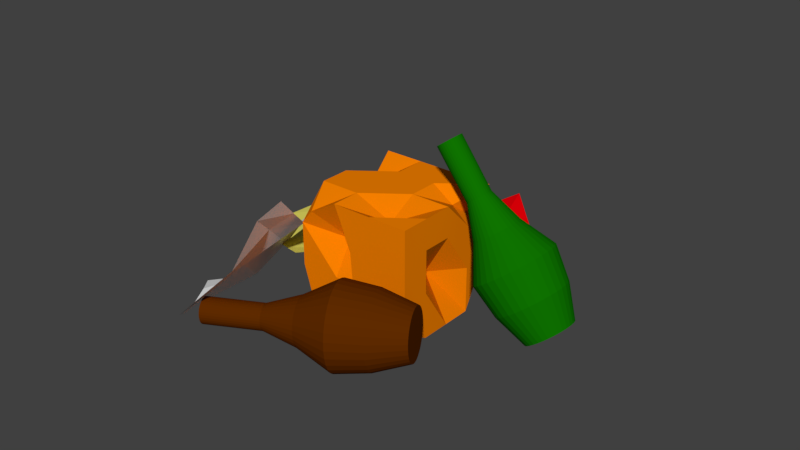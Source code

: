 # Source: basura.blend  (saved by Blender 2.79.0; exported with 4.5.12 LTS)
import bpy
from mathutils import Matrix  # noqa: F401  (used for matrix-valued properties, if any)

bpy.ops.wm.read_factory_settings(use_empty=True)
scene = bpy.context.scene
scene.name = 'Scene'

# ---- collections
col_collection_1 = bpy.data.collections.new('Collection 1'); scene.collection.children.link(col_collection_1)

# ---- materials (node trees are filled in below, after node groups)
mat_papel2 = bpy.data.materials.new('papel2')
mat_papel2.alpha_threshold = 0.0
mat_papel2.use_transparent_shadow = False
mat_papel2.diffuse_color = (1.0, 1.0, 1.0, 1.0)
mat_papel2.roughness = 0.5
mat_papel3 = bpy.data.materials.new('papel3')
mat_papel3.alpha_threshold = 0.0
mat_papel3.use_transparent_shadow = False
mat_papel3.diffuse_color = (0.8, 0.7263, 0.1284, 1.0)
mat_papel3.roughness = 0.5
mat_botella1 = bpy.data.materials.new('botella1')
mat_botella1.alpha_threshold = 0.0
mat_botella1.use_transparent_shadow = False
mat_botella1.diffuse_color = (0.004706, 0.1734, 0.0, 1.0)
mat_botella1.roughness = 0.5
mat_botella2 = bpy.data.materials.new('botella2')
mat_botella2.alpha_threshold = 0.0
mat_botella2.use_transparent_shadow = False
mat_botella2.diffuse_color = (0.1149, 0.02384, 0.0, 1.0)
mat_botella2.roughness = 0.5
mat_material = bpy.data.materials.new('Material')
mat_material.alpha_threshold = 0.0
mat_material.use_transparent_shadow = False
mat_material.diffuse_color = (0.8, 0.0, 0.002609, 1.0)
mat_material.roughness = 0.5
mat_caja = bpy.data.materials.new('caja')
mat_caja.alpha_threshold = 0.0
mat_caja.use_transparent_shadow = False
mat_caja.diffuse_color = (0.8971, 0.2161, 0.0, 1.0)
mat_caja.roughness = 0.5
mat_caja.line_color = (0.0, 0.0, 0.0, 1.0)

# ---- material node trees

# ---- world
world_world = bpy.data.worlds.new('World'); scene.world = world_world
world_world.color = (0.05088, 0.05088, 0.05088)
world_world.use_sun_shadow = False
world_world.sun_shadow_jitter_overblur = 0.0
world_world.cycles.sampling_method = 'MANUAL'

# ---- meshes
me_plane_002 = bpy.data.meshes.new('Plane.002')
me_plane_002.from_pydata([(-1.127, -0.9062, -0.3968), (1.0, -1.0, 0.1441), (-1.0, 1.0, 0.1729), (1.0, 1.0, 0.1585), (-0.0916, -1.172, -0.3432), (-0.3247, 1.0, -0.1692), (0.5584, -1.0, 0.0948), (0.5584, 1.0, 0.0), (-1.0, 0.5, 0.0), (-1.205, 0.03141, -0.2368), (-1.226, -0.3327, -0.3221), (1.0, -0.5, 0.0), (1.0, 0.0, -0.1096), (1.0, 0.5, 0.0), (-0.1449, -0.6329, -0.2647), (-0.1124, -0.157, -0.1686), (-0.1185, 0.3475, -0.3036), (0.5584, -0.5, 0.0), (0.5584, 0.0, -0.1147), (0.5584, 0.5, 0.0)], [], [(19, 13, 3, 7), (8, 16, 5, 2), (16, 19, 7, 5), (4, 6, 17, 14), (14, 17, 18, 15), (15, 18, 19, 16), (0, 4, 14, 10), (10, 14, 15, 9), (9, 15, 16, 8), (6, 1, 11, 17), (17, 11, 12, 18), (18, 12, 13, 19)])
me_plane_002.materials.append(mat_papel2)
me_plane_002.use_remesh_preserve_volume = False
me_plane_002.use_remesh_preserve_attributes = False
me_plane_002.use_mirror_vertex_groups = False
me_plane_002.update()
me_plane_001 = bpy.data.meshes.new('Plane.001')
me_plane_001.from_pydata([(-1.0, -1.0, -0.2161), (1.0, -1.0, 0.1441), (-1.0, 1.0, 0.1729), (1.0, 1.0, 0.1585), (-0.3247, -1.0, 0.0), (-0.3247, 1.0, -0.1692), (0.5584, -1.0, 0.0948), (0.5584, 1.0, 0.0), (-1.0, 0.5, 0.0), (-1.0, 0.0, 0.1008), (-1.0, -0.5, 0.0), (1.0, -0.5, 0.0), (1.0, 0.0, -0.1096), (1.0, 0.5, 0.0), (-0.3247, -0.5, 0.0), (-0.3247, 0.0, 0.1441), (-0.3247, 0.5, 0.0), (0.5584, -0.5, 0.0), (0.5584, 0.0, -0.1147), (0.5584, 0.5, 0.0)], [], [(19, 13, 3, 7), (8, 16, 5, 2), (16, 19, 7, 5), (4, 6, 17, 14), (14, 17, 18, 15), (15, 18, 19, 16), (0, 4, 14, 10), (10, 14, 15, 9), (9, 15, 16, 8), (6, 1, 11, 17), (17, 11, 12, 18), (18, 12, 13, 19)])
me_plane_001.materials.append(mat_papel3)
me_plane_001.use_remesh_preserve_volume = False
me_plane_001.use_remesh_preserve_attributes = False
me_plane_001.use_mirror_vertex_groups = False
me_plane_001.update()
me_cylinder_001 = bpy.data.meshes.new('Cylinder.001')
me_cylinder_001.from_pydata([(3.274e-08, 0.7243, -1.0), (7.614e-08, 0.36, 0.8933), (0.1413, 0.7104, -1.0), (0.07024, 0.3531, 0.8933), (0.2772, 0.6692, -1.0), (0.1378, 0.3326, 0.8933), (0.4024, 0.6022, -1.0), (0.2, 0.2994, 0.8933), (0.5121, 0.5121, -1.0), (0.2546, 0.2546, 0.8933), (0.6022, 0.4024, -1.0), (0.2994, 0.2, 0.8933), (0.6692, 0.2772, -1.0), (0.3326, 0.1378, 0.8933), (0.7104, 0.1413, -1.0), (0.3531, 0.07024, 0.8933), (0.7243, 1.333e-07, -1.0), (0.36, 2.09e-07, 0.8933), (0.7104, -0.1413, -1.0), (0.3531, -0.07024, 0.8933), (0.6692, -0.2772, -1.0), (0.3326, -0.1378, 0.8933), (0.6022, -0.4024, -1.0), (0.2994, -0.2, 0.8933), (0.5121, -0.5121, -1.0), (0.2546, -0.2546, 0.8933), (0.4024, -0.6022, -1.0), (0.2, -0.2994, 0.8933), (0.2772, -0.6692, -1.0), (0.1378, -0.3326, 0.8933), (0.1413, -0.7104, -1.0), (0.07024, -0.3531, 0.8933), (-2.033e-07, -0.7243, -1.0), (-4.118e-08, -0.36, 0.8933), (-0.1413, -0.7104, -1.0), (-0.07024, -0.3531, 0.8933), (-0.2772, -0.6692, -1.0), (-0.1378, -0.3326, 0.8933), (-0.4024, -0.6022, -1.0), (-0.2, -0.2994, 0.8933), (-0.5121, -0.5121, -1.0), (-0.2546, -0.2546, 0.8933), (-0.6022, -0.4024, -1.0), (-0.2994, -0.2, 0.8933), (-0.6692, -0.2772, -1.0), (-0.3326, -0.1378, 0.8933), (-0.7104, -0.1413, -1.0), (-0.3531, -0.07024, 0.8933), (-0.7243, 7.779e-07, -1.0), (-0.36, 5.294e-07, 0.8933), (-0.7104, 0.1413, -1.0), (-0.3531, 0.07024, 0.8933), (-0.6692, 0.2772, -1.0), (-0.3326, 0.1378, 0.8933), (-0.6022, 0.4024, -1.0), (-0.2994, 0.2, 0.8933), (-0.5121, 0.5121, -1.0), (-0.2546, 0.2546, 0.8933), (-0.4024, 0.6022, -1.0), (-0.2, 0.2994, 0.8933), (-0.2772, 0.6692, -1.0), (-0.1378, 0.3326, 0.8933), (-0.1413, 0.7104, -1.0), (-0.07024, 0.3531, 0.8933), (-6.673e-09, 1.056, -0.6667), (-2.299e-08, 1.194, -0.3333), (3.783e-08, 0.6814, 1.14e-08), (7.647e-08, 0.356, 0.3333), (7.614e-08, 0.36, 0.7733), (0.07024, 0.3531, 0.7733), (0.06945, 0.3491, 0.3333), (0.1329, 0.6683, -2.921e-08), (0.2329, 1.171, -0.3333), (0.2061, 1.036, -0.6667), (0.1378, 0.3326, 0.7733), (0.1362, 0.3289, 0.3333), (0.2608, 0.6295, -2.921e-08), (0.4568, 1.103, -0.3333), (0.4042, 0.9758, -0.6667), (0.2, 0.2994, 0.7733), (0.1978, 0.296, 0.3333), (0.3786, 0.5665, -2.921e-08), (0.6632, 0.9925, -0.3333), (0.5868, 0.8782, -0.6667), (0.2546, 0.2546, 0.7733), (0.2517, 0.2517, 0.3333), (0.4818, 0.4818, -2.921e-08), (0.844, 0.844, -0.3333), (0.7468, 0.7468, -0.6667), (0.2994, 0.2, 0.7733), (0.296, 0.1978, 0.3333), (0.5665, 0.3786, -2.921e-08), (0.9925, 0.6632, -0.3333), (0.8782, 0.5868, -0.6667), (0.3326, 0.1378, 0.7733), (0.3289, 0.1362, 0.3333), (0.6295, 0.2608, -2.921e-08), (1.103, 0.4568, -0.3333), (0.9758, 0.4042, -0.6667), (0.3531, 0.07024, 0.7733), (0.3491, 0.06945, 0.3333), (0.6683, 0.1329, -2.921e-08), (1.171, 0.2329, -0.3333), (1.036, 0.2061, -0.6667), (0.36, 2.09e-07, 0.7733), (0.356, 2.104e-07, 0.3333), (0.6814, 1.422e-07, -2.921e-08), (1.194, 3.493e-08, -0.3333), (1.056, 6.372e-08, -0.6667), (0.3531, -0.07024, 0.7733), (0.3491, -0.06945, 0.3333), (0.6683, -0.1329, -2.921e-08), (1.171, -0.2329, -0.3333), (1.036, -0.2061, -0.6667), (0.3326, -0.1378, 0.7733), (0.3289, -0.1362, 0.3333), (0.6295, -0.2608, -2.921e-08), (1.103, -0.4568, -0.3333), (0.9758, -0.4042, -0.6667), (0.2994, -0.2, 0.7733), (0.296, -0.1978, 0.3333), (0.5665, -0.3786, -2.921e-08), (0.9925, -0.6632, -0.3333), (0.8782, -0.5868, -0.6667), (0.2546, -0.2546, 0.7733), (0.2517, -0.2517, 0.3333), (0.4818, -0.4818, -2.921e-08), (0.844, -0.844, -0.3333), (0.7468, -0.7468, -0.6667), (0.2, -0.2994, 0.7733), (0.1978, -0.296, 0.3333), (0.3786, -0.5665, -2.921e-08), (0.6632, -0.9925, -0.3333), (0.5868, -0.8782, -0.6667), (0.1378, -0.3326, 0.7733), (0.1362, -0.3289, 0.3333), (0.2608, -0.6295, -2.921e-08), (0.4568, -1.103, -0.3333), (0.4042, -0.9758, -0.6667), (0.07024, -0.3531, 0.7733), (0.06945, -0.3491, 0.3333), (0.1329, -0.6683, -2.921e-08), (0.2329, -1.171, -0.3333), (0.2061, -1.036, -0.6667), (-4.118e-08, -0.36, 0.7733), (-3.952e-08, -0.356, 0.3333), (-1.842e-07, -0.6814, -2.921e-08), (-4.119e-07, -1.194, -0.3333), (-3.508e-07, -1.056, -0.6667), (-0.07024, -0.3531, 0.7733), (-0.06945, -0.3491, 0.3333), (-0.1329, -0.6683, -2.921e-08), (-0.2329, -1.171, -0.3333), (-0.2061, -1.036, -0.6667), (-0.1378, -0.3326, 0.7733), (-0.1362, -0.3289, 0.3333), (-0.2608, -0.6295, -2.921e-08), (-0.4568, -1.103, -0.3333), (-0.4042, -0.9758, -0.6667), (-0.2, -0.2994, 0.7733), (-0.1978, -0.296, 0.3333), (-0.3786, -0.5665, -2.921e-08), (-0.6632, -0.9925, -0.3333), (-0.5868, -0.8782, -0.6667), (-0.2546, -0.2546, 0.7733), (-0.2517, -0.2517, 0.3333), (-0.4818, -0.4818, -2.921e-08), (-0.844, -0.844, -0.3333), (-0.7468, -0.7468, -0.6667), (-0.2994, -0.2, 0.7733), (-0.296, -0.1978, 0.3333), (-0.5665, -0.3786, -2.921e-08), (-0.9925, -0.6632, -0.3333), (-0.8782, -0.5868, -0.6667), (-0.3326, -0.1378, 0.7733), (-0.3289, -0.1362, 0.3333), (-0.6295, -0.2608, -2.921e-08), (-1.103, -0.4568, -0.3333), (-0.9758, -0.4042, -0.6667), (-0.3531, -0.07024, 0.7733), (-0.3491, -0.06945, 0.3333), (-0.6683, -0.1329, -2.921e-08), (-1.171, -0.2329, -0.3333), (-1.036, -0.2061, -0.6667), (-0.36, 5.294e-07, 0.7733), (-0.356, 5.273e-07, 0.3333), (-0.6814, 7.487e-07, -2.921e-08), (-1.194, 1.097e-06, -0.3333), (-1.056, 1.004e-06, -0.6667), (-0.3531, 0.07024, 0.7733), (-0.3491, 0.06945, 0.3333), (-0.6683, 0.1329, -2.921e-08), (-1.171, 0.2329, -0.3333), (-1.036, 0.2061, -0.6667), (-0.3326, 0.1378, 0.7733), (-0.3289, 0.1362, 0.3333), (-0.6295, 0.2608, -2.921e-08), (-1.103, 0.4568, -0.3333), (-0.9758, 0.4042, -0.6667), (-0.2994, 0.2, 0.7733), (-0.296, 0.1978, 0.3333), (-0.5665, 0.3786, -2.921e-08), (-0.9925, 0.6632, -0.3333), (-0.8782, 0.5868, -0.6667), (-0.2546, 0.2546, 0.7733), (-0.2517, 0.2517, 0.3333), (-0.4818, 0.4818, -2.921e-08), (-0.844, 0.844, -0.3333), (-0.7468, 0.7468, -0.6667), (-0.2, 0.2994, 0.7733), (-0.1978, 0.296, 0.3333), (-0.3786, 0.5665, -2.921e-08), (-0.6632, 0.9925, -0.3333), (-0.5868, 0.8782, -0.6667), (-0.1378, 0.3326, 0.7733), (-0.1362, 0.3289, 0.3333), (-0.2607, 0.6295, -2.921e-08), (-0.4568, 1.103, -0.3333), (-0.4042, 0.9758, -0.6667), (-0.07024, 0.3531, 0.7733), (-0.06945, 0.3491, 0.3333), (-0.1329, 0.6683, -2.921e-08), (-0.2329, 1.171, -0.3333), (-0.2061, 1.036, -0.6667)], [], [(68, 1, 3, 69), (69, 3, 5, 74), (74, 5, 7, 79), (79, 7, 9, 84), (84, 9, 11, 89), (89, 11, 13, 94), (94, 13, 15, 99), (99, 15, 17, 104), (104, 17, 19, 109), (109, 19, 21, 114), (114, 21, 23, 119), (119, 23, 25, 124), (124, 25, 27, 129), (129, 27, 29, 134), (134, 29, 31, 139), (139, 31, 33, 144), (144, 33, 35, 149), (149, 35, 37, 154), (154, 37, 39, 159), (159, 39, 41, 164), (164, 41, 43, 169), (169, 43, 45, 174), (174, 45, 47, 179), (179, 47, 49, 184), (184, 49, 51, 189), (189, 51, 53, 194), (194, 53, 55, 199), (199, 55, 57, 204), (204, 57, 59, 209), (209, 59, 61, 214), (3, 1, 63, 61, 59, 57, 55, 53, 51, 49, 47, 45, 43, 41, 39, 37, 35, 33, 31, 29, 27, 25, 23, 21, 19, 17, 15, 13, 11, 9, 7, 5), (214, 61, 63, 219), (219, 63, 1, 68), (0, 2, 4, 6, 8, 10, 12, 14, 16, 18, 20, 22, 24, 26, 28, 30, 32, 34, 36, 38, 40, 42, 44, 46, 48, 50, 52, 54, 56, 58, 60, 62), (62, 223, 64, 0), (223, 222, 65, 64), (222, 221, 66, 65), (221, 220, 67, 66), (220, 219, 68, 67), (60, 218, 223, 62), (218, 217, 222, 223), (217, 216, 221, 222), (216, 215, 220, 221), (215, 214, 219, 220), (58, 213, 218, 60), (213, 212, 217, 218), (212, 211, 216, 217), (211, 210, 215, 216), (210, 209, 214, 215), (56, 208, 213, 58), (208, 207, 212, 213), (207, 206, 211, 212), (206, 205, 210, 211), (205, 204, 209, 210), (54, 203, 208, 56), (203, 202, 207, 208), (202, 201, 206, 207), (201, 200, 205, 206), (200, 199, 204, 205), (52, 198, 203, 54), (198, 197, 202, 203), (197, 196, 201, 202), (196, 195, 200, 201), (195, 194, 199, 200), (50, 193, 198, 52), (193, 192, 197, 198), (192, 191, 196, 197), (191, 190, 195, 196), (190, 189, 194, 195), (48, 188, 193, 50), (188, 187, 192, 193), (187, 186, 191, 192), (186, 185, 190, 191), (185, 184, 189, 190), (46, 183, 188, 48), (183, 182, 187, 188), (182, 181, 186, 187), (181, 180, 185, 186), (180, 179, 184, 185), (44, 178, 183, 46), (178, 177, 182, 183), (177, 176, 181, 182), (176, 175, 180, 181), (175, 174, 179, 180), (42, 173, 178, 44), (173, 172, 177, 178), (172, 171, 176, 177), (171, 170, 175, 176), (170, 169, 174, 175), (40, 168, 173, 42), (168, 167, 172, 173), (167, 166, 171, 172), (166, 165, 170, 171), (165, 164, 169, 170), (38, 163, 168, 40), (163, 162, 167, 168), (162, 161, 166, 167), (161, 160, 165, 166), (160, 159, 164, 165), (36, 158, 163, 38), (158, 157, 162, 163), (157, 156, 161, 162), (156, 155, 160, 161), (155, 154, 159, 160), (34, 153, 158, 36), (153, 152, 157, 158), (152, 151, 156, 157), (151, 150, 155, 156), (150, 149, 154, 155), (32, 148, 153, 34), (148, 147, 152, 153), (147, 146, 151, 152), (146, 145, 150, 151), (145, 144, 149, 150), (30, 143, 148, 32), (143, 142, 147, 148), (142, 141, 146, 147), (141, 140, 145, 146), (140, 139, 144, 145), (28, 138, 143, 30), (138, 137, 142, 143), (137, 136, 141, 142), (136, 135, 140, 141), (135, 134, 139, 140), (26, 133, 138, 28), (133, 132, 137, 138), (132, 131, 136, 137), (131, 130, 135, 136), (130, 129, 134, 135), (24, 128, 133, 26), (128, 127, 132, 133), (127, 126, 131, 132), (126, 125, 130, 131), (125, 124, 129, 130), (22, 123, 128, 24), (123, 122, 127, 128), (122, 121, 126, 127), (121, 120, 125, 126), (120, 119, 124, 125), (20, 118, 123, 22), (118, 117, 122, 123), (117, 116, 121, 122), (116, 115, 120, 121), (115, 114, 119, 120), (18, 113, 118, 20), (113, 112, 117, 118), (112, 111, 116, 117), (111, 110, 115, 116), (110, 109, 114, 115), (16, 108, 113, 18), (108, 107, 112, 113), (107, 106, 111, 112), (106, 105, 110, 111), (105, 104, 109, 110), (14, 103, 108, 16), (103, 102, 107, 108), (102, 101, 106, 107), (101, 100, 105, 106), (100, 99, 104, 105), (12, 98, 103, 14), (98, 97, 102, 103), (97, 96, 101, 102), (96, 95, 100, 101), (95, 94, 99, 100), (10, 93, 98, 12), (93, 92, 97, 98), (92, 91, 96, 97), (91, 90, 95, 96), (90, 89, 94, 95), (8, 88, 93, 10), (88, 87, 92, 93), (87, 86, 91, 92), (86, 85, 90, 91), (85, 84, 89, 90), (6, 83, 88, 8), (83, 82, 87, 88), (82, 81, 86, 87), (81, 80, 85, 86), (80, 79, 84, 85), (4, 78, 83, 6), (78, 77, 82, 83), (77, 76, 81, 82), (76, 75, 80, 81), (75, 74, 79, 80), (2, 73, 78, 4), (73, 72, 77, 78), (72, 71, 76, 77), (71, 70, 75, 76), (70, 69, 74, 75), (0, 64, 73, 2), (64, 65, 72, 73), (65, 66, 71, 72), (66, 67, 70, 71), (67, 68, 69, 70)])
me_cylinder_001.materials.append(mat_botella1)
me_cylinder_001.use_remesh_preserve_volume = False
me_cylinder_001.use_remesh_preserve_attributes = False
me_cylinder_001.use_mirror_vertex_groups = False
me_cylinder_001.update()
me_cylinder = bpy.data.meshes.new('Cylinder')
me_cylinder.from_pydata([(3.274e-08, 0.7243, -1.0), (7.614e-08, 0.36, 0.8933), (0.1413, 0.7104, -1.0), (0.07024, 0.3531, 0.8933), (0.2772, 0.6692, -1.0), (0.1378, 0.3326, 0.8933), (0.4024, 0.6022, -1.0), (0.2, 0.2994, 0.8933), (0.5121, 0.5121, -1.0), (0.2546, 0.2546, 0.8933), (0.6022, 0.4024, -1.0), (0.2994, 0.2, 0.8933), (0.6692, 0.2772, -1.0), (0.3326, 0.1378, 0.8933), (0.7104, 0.1413, -1.0), (0.3531, 0.07024, 0.8933), (0.7243, 1.333e-07, -1.0), (0.36, 2.09e-07, 0.8933), (0.7104, -0.1413, -1.0), (0.3531, -0.07024, 0.8933), (0.6692, -0.2772, -1.0), (0.3326, -0.1378, 0.8933), (0.6022, -0.4024, -1.0), (0.2994, -0.2, 0.8933), (0.5121, -0.5121, -1.0), (0.2546, -0.2546, 0.8933), (0.4024, -0.6022, -1.0), (0.2, -0.2994, 0.8933), (0.2772, -0.6692, -1.0), (0.1378, -0.3326, 0.8933), (0.1413, -0.7104, -1.0), (0.07024, -0.3531, 0.8933), (-2.033e-07, -0.7243, -1.0), (-4.118e-08, -0.36, 0.8933), (-0.1413, -0.7104, -1.0), (-0.07024, -0.3531, 0.8933), (-0.2772, -0.6692, -1.0), (-0.1378, -0.3326, 0.8933), (-0.4024, -0.6022, -1.0), (-0.2, -0.2994, 0.8933), (-0.5121, -0.5121, -1.0), (-0.2546, -0.2546, 0.8933), (-0.6022, -0.4024, -1.0), (-0.2994, -0.2, 0.8933), (-0.6692, -0.2772, -1.0), (-0.3326, -0.1378, 0.8933), (-0.7104, -0.1413, -1.0), (-0.3531, -0.07024, 0.8933), (-0.7243, 7.779e-07, -1.0), (-0.36, 5.294e-07, 0.8933), (-0.7104, 0.1413, -1.0), (-0.3531, 0.07024, 0.8933), (-0.6692, 0.2772, -1.0), (-0.3326, 0.1378, 0.8933), (-0.6022, 0.4024, -1.0), (-0.2994, 0.2, 0.8933), (-0.5121, 0.5121, -1.0), (-0.2546, 0.2546, 0.8933), (-0.4024, 0.6022, -1.0), (-0.2, 0.2994, 0.8933), (-0.2772, 0.6692, -1.0), (-0.1378, 0.3326, 0.8933), (-0.1413, 0.7104, -1.0), (-0.07024, 0.3531, 0.8933), (-6.673e-09, 1.056, -0.6667), (-2.299e-08, 1.194, -0.3333), (3.783e-08, 0.6814, 1.14e-08), (7.647e-08, 0.356, 0.3333), (7.614e-08, 0.36, 0.7733), (0.07024, 0.3531, 0.7733), (0.06945, 0.3491, 0.3333), (0.1329, 0.6683, -2.921e-08), (0.2329, 1.171, -0.3333), (0.2061, 1.036, -0.6667), (0.1378, 0.3326, 0.7733), (0.1362, 0.3289, 0.3333), (0.2608, 0.6295, -2.921e-08), (0.4568, 1.103, -0.3333), (0.4042, 0.9758, -0.6667), (0.2, 0.2994, 0.7733), (0.1978, 0.296, 0.3333), (0.3786, 0.5665, -2.921e-08), (0.6632, 0.9925, -0.3333), (0.5868, 0.8782, -0.6667), (0.2546, 0.2546, 0.7733), (0.2517, 0.2517, 0.3333), (0.4818, 0.4818, -2.921e-08), (0.844, 0.844, -0.3333), (0.7468, 0.7468, -0.6667), (0.2994, 0.2, 0.7733), (0.296, 0.1978, 0.3333), (0.5665, 0.3786, -2.921e-08), (0.9925, 0.6632, -0.3333), (0.8782, 0.5868, -0.6667), (0.3326, 0.1378, 0.7733), (0.3289, 0.1362, 0.3333), (0.6295, 0.2608, -2.921e-08), (1.103, 0.4568, -0.3333), (0.9758, 0.4042, -0.6667), (0.3531, 0.07024, 0.7733), (0.3491, 0.06945, 0.3333), (0.6683, 0.1329, -2.921e-08), (1.171, 0.2329, -0.3333), (1.036, 0.2061, -0.6667), (0.36, 2.09e-07, 0.7733), (0.356, 2.104e-07, 0.3333), (0.6814, 1.422e-07, -2.921e-08), (1.194, 3.493e-08, -0.3333), (1.056, 6.372e-08, -0.6667), (0.3531, -0.07024, 0.7733), (0.3491, -0.06945, 0.3333), (0.6683, -0.1329, -2.921e-08), (1.171, -0.2329, -0.3333), (1.036, -0.2061, -0.6667), (0.3326, -0.1378, 0.7733), (0.3289, -0.1362, 0.3333), (0.6295, -0.2608, -2.921e-08), (1.103, -0.4568, -0.3333), (0.9758, -0.4042, -0.6667), (0.2994, -0.2, 0.7733), (0.296, -0.1978, 0.3333), (0.5665, -0.3786, -2.921e-08), (0.9925, -0.6632, -0.3333), (0.8782, -0.5868, -0.6667), (0.2546, -0.2546, 0.7733), (0.2517, -0.2517, 0.3333), (0.4818, -0.4818, -2.921e-08), (0.844, -0.844, -0.3333), (0.7468, -0.7468, -0.6667), (0.2, -0.2994, 0.7733), (0.1978, -0.296, 0.3333), (0.3786, -0.5665, -2.921e-08), (0.6632, -0.9925, -0.3333), (0.5868, -0.8782, -0.6667), (0.1378, -0.3326, 0.7733), (0.1362, -0.3289, 0.3333), (0.2608, -0.6295, -2.921e-08), (0.4568, -1.103, -0.3333), (0.4042, -0.9758, -0.6667), (0.07024, -0.3531, 0.7733), (0.06945, -0.3491, 0.3333), (0.1329, -0.6683, -2.921e-08), (0.2329, -1.171, -0.3333), (0.2061, -1.036, -0.6667), (-4.118e-08, -0.36, 0.7733), (-3.952e-08, -0.356, 0.3333), (-1.842e-07, -0.6814, -2.921e-08), (-4.119e-07, -1.194, -0.3333), (-3.508e-07, -1.056, -0.6667), (-0.07024, -0.3531, 0.7733), (-0.06945, -0.3491, 0.3333), (-0.1329, -0.6683, -2.921e-08), (-0.2329, -1.171, -0.3333), (-0.2061, -1.036, -0.6667), (-0.1378, -0.3326, 0.7733), (-0.1362, -0.3289, 0.3333), (-0.2608, -0.6295, -2.921e-08), (-0.4568, -1.103, -0.3333), (-0.4042, -0.9758, -0.6667), (-0.2, -0.2994, 0.7733), (-0.1978, -0.296, 0.3333), (-0.3786, -0.5665, -2.921e-08), (-0.6632, -0.9925, -0.3333), (-0.5868, -0.8782, -0.6667), (-0.2546, -0.2546, 0.7733), (-0.2517, -0.2517, 0.3333), (-0.4818, -0.4818, -2.921e-08), (-0.844, -0.844, -0.3333), (-0.7468, -0.7468, -0.6667), (-0.2994, -0.2, 0.7733), (-0.296, -0.1978, 0.3333), (-0.5665, -0.3786, -2.921e-08), (-0.9925, -0.6632, -0.3333), (-0.8782, -0.5868, -0.6667), (-0.3326, -0.1378, 0.7733), (-0.3289, -0.1362, 0.3333), (-0.6295, -0.2608, -2.921e-08), (-1.103, -0.4568, -0.3333), (-0.9758, -0.4042, -0.6667), (-0.3531, -0.07024, 0.7733), (-0.3491, -0.06945, 0.3333), (-0.6683, -0.1329, -2.921e-08), (-1.171, -0.2329, -0.3333), (-1.036, -0.2061, -0.6667), (-0.36, 5.294e-07, 0.7733), (-0.356, 5.273e-07, 0.3333), (-0.6814, 7.487e-07, -2.921e-08), (-1.194, 1.097e-06, -0.3333), (-1.056, 1.004e-06, -0.6667), (-0.3531, 0.07024, 0.7733), (-0.3491, 0.06945, 0.3333), (-0.6683, 0.1329, -2.921e-08), (-1.171, 0.2329, -0.3333), (-1.036, 0.2061, -0.6667), (-0.3326, 0.1378, 0.7733), (-0.3289, 0.1362, 0.3333), (-0.6295, 0.2608, -2.921e-08), (-1.103, 0.4568, -0.3333), (-0.9758, 0.4042, -0.6667), (-0.2994, 0.2, 0.7733), (-0.296, 0.1978, 0.3333), (-0.5665, 0.3786, -2.921e-08), (-0.9925, 0.6632, -0.3333), (-0.8782, 0.5868, -0.6667), (-0.2546, 0.2546, 0.7733), (-0.2517, 0.2517, 0.3333), (-0.4818, 0.4818, -2.921e-08), (-0.844, 0.844, -0.3333), (-0.7468, 0.7468, -0.6667), (-0.2, 0.2994, 0.7733), (-0.1978, 0.296, 0.3333), (-0.3786, 0.5665, -2.921e-08), (-0.6632, 0.9925, -0.3333), (-0.5868, 0.8782, -0.6667), (-0.1378, 0.3326, 0.7733), (-0.1362, 0.3289, 0.3333), (-0.2607, 0.6295, -2.921e-08), (-0.4568, 1.103, -0.3333), (-0.4042, 0.9758, -0.6667), (-0.07024, 0.3531, 0.7733), (-0.06945, 0.3491, 0.3333), (-0.1329, 0.6683, -2.921e-08), (-0.2329, 1.171, -0.3333), (-0.2061, 1.036, -0.6667)], [], [(68, 1, 3, 69), (69, 3, 5, 74), (74, 5, 7, 79), (79, 7, 9, 84), (84, 9, 11, 89), (89, 11, 13, 94), (94, 13, 15, 99), (99, 15, 17, 104), (104, 17, 19, 109), (109, 19, 21, 114), (114, 21, 23, 119), (119, 23, 25, 124), (124, 25, 27, 129), (129, 27, 29, 134), (134, 29, 31, 139), (139, 31, 33, 144), (144, 33, 35, 149), (149, 35, 37, 154), (154, 37, 39, 159), (159, 39, 41, 164), (164, 41, 43, 169), (169, 43, 45, 174), (174, 45, 47, 179), (179, 47, 49, 184), (184, 49, 51, 189), (189, 51, 53, 194), (194, 53, 55, 199), (199, 55, 57, 204), (204, 57, 59, 209), (209, 59, 61, 214), (3, 1, 63, 61, 59, 57, 55, 53, 51, 49, 47, 45, 43, 41, 39, 37, 35, 33, 31, 29, 27, 25, 23, 21, 19, 17, 15, 13, 11, 9, 7, 5), (214, 61, 63, 219), (219, 63, 1, 68), (0, 2, 4, 6, 8, 10, 12, 14, 16, 18, 20, 22, 24, 26, 28, 30, 32, 34, 36, 38, 40, 42, 44, 46, 48, 50, 52, 54, 56, 58, 60, 62), (62, 223, 64, 0), (223, 222, 65, 64), (222, 221, 66, 65), (221, 220, 67, 66), (220, 219, 68, 67), (60, 218, 223, 62), (218, 217, 222, 223), (217, 216, 221, 222), (216, 215, 220, 221), (215, 214, 219, 220), (58, 213, 218, 60), (213, 212, 217, 218), (212, 211, 216, 217), (211, 210, 215, 216), (210, 209, 214, 215), (56, 208, 213, 58), (208, 207, 212, 213), (207, 206, 211, 212), (206, 205, 210, 211), (205, 204, 209, 210), (54, 203, 208, 56), (203, 202, 207, 208), (202, 201, 206, 207), (201, 200, 205, 206), (200, 199, 204, 205), (52, 198, 203, 54), (198, 197, 202, 203), (197, 196, 201, 202), (196, 195, 200, 201), (195, 194, 199, 200), (50, 193, 198, 52), (193, 192, 197, 198), (192, 191, 196, 197), (191, 190, 195, 196), (190, 189, 194, 195), (48, 188, 193, 50), (188, 187, 192, 193), (187, 186, 191, 192), (186, 185, 190, 191), (185, 184, 189, 190), (46, 183, 188, 48), (183, 182, 187, 188), (182, 181, 186, 187), (181, 180, 185, 186), (180, 179, 184, 185), (44, 178, 183, 46), (178, 177, 182, 183), (177, 176, 181, 182), (176, 175, 180, 181), (175, 174, 179, 180), (42, 173, 178, 44), (173, 172, 177, 178), (172, 171, 176, 177), (171, 170, 175, 176), (170, 169, 174, 175), (40, 168, 173, 42), (168, 167, 172, 173), (167, 166, 171, 172), (166, 165, 170, 171), (165, 164, 169, 170), (38, 163, 168, 40), (163, 162, 167, 168), (162, 161, 166, 167), (161, 160, 165, 166), (160, 159, 164, 165), (36, 158, 163, 38), (158, 157, 162, 163), (157, 156, 161, 162), (156, 155, 160, 161), (155, 154, 159, 160), (34, 153, 158, 36), (153, 152, 157, 158), (152, 151, 156, 157), (151, 150, 155, 156), (150, 149, 154, 155), (32, 148, 153, 34), (148, 147, 152, 153), (147, 146, 151, 152), (146, 145, 150, 151), (145, 144, 149, 150), (30, 143, 148, 32), (143, 142, 147, 148), (142, 141, 146, 147), (141, 140, 145, 146), (140, 139, 144, 145), (28, 138, 143, 30), (138, 137, 142, 143), (137, 136, 141, 142), (136, 135, 140, 141), (135, 134, 139, 140), (26, 133, 138, 28), (133, 132, 137, 138), (132, 131, 136, 137), (131, 130, 135, 136), (130, 129, 134, 135), (24, 128, 133, 26), (128, 127, 132, 133), (127, 126, 131, 132), (126, 125, 130, 131), (125, 124, 129, 130), (22, 123, 128, 24), (123, 122, 127, 128), (122, 121, 126, 127), (121, 120, 125, 126), (120, 119, 124, 125), (20, 118, 123, 22), (118, 117, 122, 123), (117, 116, 121, 122), (116, 115, 120, 121), (115, 114, 119, 120), (18, 113, 118, 20), (113, 112, 117, 118), (112, 111, 116, 117), (111, 110, 115, 116), (110, 109, 114, 115), (16, 108, 113, 18), (108, 107, 112, 113), (107, 106, 111, 112), (106, 105, 110, 111), (105, 104, 109, 110), (14, 103, 108, 16), (103, 102, 107, 108), (102, 101, 106, 107), (101, 100, 105, 106), (100, 99, 104, 105), (12, 98, 103, 14), (98, 97, 102, 103), (97, 96, 101, 102), (96, 95, 100, 101), (95, 94, 99, 100), (10, 93, 98, 12), (93, 92, 97, 98), (92, 91, 96, 97), (91, 90, 95, 96), (90, 89, 94, 95), (8, 88, 93, 10), (88, 87, 92, 93), (87, 86, 91, 92), (86, 85, 90, 91), (85, 84, 89, 90), (6, 83, 88, 8), (83, 82, 87, 88), (82, 81, 86, 87), (81, 80, 85, 86), (80, 79, 84, 85), (4, 78, 83, 6), (78, 77, 82, 83), (77, 76, 81, 82), (76, 75, 80, 81), (75, 74, 79, 80), (2, 73, 78, 4), (73, 72, 77, 78), (72, 71, 76, 77), (71, 70, 75, 76), (70, 69, 74, 75), (0, 64, 73, 2), (64, 65, 72, 73), (65, 66, 71, 72), (66, 67, 70, 71), (67, 68, 69, 70)])
me_cylinder.materials.append(mat_botella2)
me_cylinder.use_remesh_preserve_volume = False
me_cylinder.use_remesh_preserve_attributes = False
me_cylinder.use_mirror_vertex_groups = False
me_cylinder.update()
me_plane = bpy.data.meshes.new('Plane')
me_plane.from_pydata([(-1.0, -1.0, -0.2161), (1.0, -1.0, 0.1441), (-1.0, 1.0, 0.1729), (1.0, 1.0, 0.1585), (-0.3247, -1.0, 0.0), (-0.3247, 1.0, -0.1692), (0.5584, -1.0, 0.0948), (0.5584, 1.0, 0.0), (-1.0, 0.5, 0.0), (-1.0, 0.0, 0.1008), (-1.0, -0.5, 0.0), (1.0, -0.5, 0.0), (1.0, 0.0, -0.1096), (1.0, 0.5, 0.0), (-0.3247, -0.5, 0.0), (-0.3247, 0.0, 0.1441), (-0.3247, 0.5, 0.0), (0.5584, -0.5, 0.0), (0.5584, 0.0, -0.1147), (0.5584, 0.5, 0.0)], [], [(19, 13, 3, 7), (8, 16, 5, 2), (16, 19, 7, 5), (4, 6, 17, 14), (14, 17, 18, 15), (15, 18, 19, 16), (0, 4, 14, 10), (10, 14, 15, 9), (9, 15, 16, 8), (6, 1, 11, 17), (17, 11, 12, 18), (18, 12, 13, 19)])
me_plane.materials.append(mat_material)
me_plane.use_remesh_preserve_volume = False
me_plane.use_remesh_preserve_attributes = False
me_plane.use_mirror_vertex_groups = False
me_plane.update()
me_cube = bpy.data.meshes.new('Cube')
me_cube.from_pydata([(1.0, 0.679, -0.6548), (1.0, -0.8288, -0.4431), (-0.7686, -1.0, -1.0), (-0.8863, 0.8989, -0.7053), (1.0, 1.0, 1.0), (1.0, -1.0, 1.0), (-0.8066, -1.0, 0.7323), (-1.0, 1.0, 1.0), (1.0, 1.0, -0.2286), (1.0, -1.0, -0.2286), (-1.0, -1.0, -0.2286), (-1.0, 1.0, -0.2286), (0.786, 0.8144, 0.49), (1.0, -1.0, 0.49), (-1.0, -1.0, 0.49), (-1.0, 1.0, 0.49), (1.0, 0.4892, -1.0), (1.0, -0.01085, -1.0), (1.0, -0.5108, -1.0), (-1.0, -0.5108, -1.0), (-1.0, -0.01085, -1.0), (-1.0, 0.4892, -1.0), (0.6979, 0.4892, 0.7477), (1.0, -0.01085, 1.0), (1.0, -0.5108, 1.0), (-1.0, -0.5108, 1.0), (-1.0, -0.01085, 1.0), (-0.9194, 0.4892, 0.62), (-0.5842, -0.5108, -0.1108), (-1.0, -0.01085, -0.2286), (-0.8369, 0.4892, -0.3765), (1.0, 0.4892, -0.2286), (0.5781, -0.01085, -0.2286), (1.0, -0.5108, -0.2286), (-1.0, -0.5108, 0.49), (-1.0, -0.01085, 0.49), (-1.0, 0.4892, 0.49), (1.0, 0.4892, 0.49), (1.0, -0.01085, 0.49), (1.0, -0.5108, 0.49), (0.3333, 1.0, -1.0), (-0.3333, 0.7599, -0.7646), (0.3333, -1.0, -1.0), (-0.3333, -1.0, -1.0), (0.3333, 1.0, 1.0), (-0.3333, 1.0, 1.0), (0.3333, -1.0, 1.0), (-0.3333, -1.0, 1.0), (0.3333, 1.0, -0.2286), (-0.3333, 1.0, -0.2286), (0.0007695, -1.0, -0.2286), (-0.3333, -1.0, -0.2286), (0.3333, 1.0, 0.49), (-0.3333, 0.3481, 0.49), (-0.04255, -1.0, 0.3119), (-0.3333, -0.6634, 0.2957), (-0.3333, 0.4892, 1.0), (0.3333, 0.4892, 1.0), (-0.3333, -0.01085, 1.0), (0.3333, -0.01085, 1.0), (-0.3333, -0.5108, 1.0), (0.3333, -0.5108, 0.7224), (0.3333, 0.4892, -1.0), (-0.3333, 0.4892, -1.0), (0.3333, -0.01085, -0.5733), (-0.3333, -0.01085, -1.0), (0.3333, -0.5108, -1.0), (-0.4632, -0.5896, -0.9583)], [], [(67, 43, 2, 19), (60, 25, 6, 47), (39, 24, 5, 13), (55, 47, 6, 14), (36, 27, 7, 15), (49, 41, 3, 11), (53, 49, 11, 15), (21, 30, 11, 3), (43, 51, 10, 2), (18, 33, 9, 1), (45, 53, 15, 7), (30, 36, 15, 11), (51, 55, 14, 10), (33, 39, 13, 9), (8, 12, 37, 31), (31, 37, 38, 32), (32, 38, 39, 33), (10, 14, 34, 28), (28, 34, 35, 29), (29, 35, 36, 30), (0, 8, 31, 16), (16, 31, 32, 17), (17, 32, 33, 18), (2, 10, 28, 19), (19, 28, 29, 20), (20, 29, 30, 21), (14, 6, 25, 34), (34, 25, 26, 35), (35, 26, 27, 36), (12, 4, 22, 37), (37, 22, 23, 38), (38, 23, 24, 39), (45, 7, 27, 56), (56, 27, 26, 58), (58, 26, 25, 60), (41, 63, 21, 3), (63, 65, 20, 21), (65, 67, 19, 20), (17, 18, 66, 64), (64, 66, 67, 65), (16, 17, 64, 62), (62, 64, 65, 63), (0, 16, 62, 40), (40, 62, 63, 41), (23, 59, 61, 24), (59, 58, 60, 61), (22, 57, 59, 23), (57, 56, 58, 59), (4, 44, 57, 22), (44, 45, 56, 57), (9, 13, 54, 50), (50, 54, 55, 51), (4, 12, 52, 44), (44, 52, 53, 45), (1, 9, 50, 42), (42, 50, 51, 43), (12, 8, 48, 52), (52, 48, 49, 53), (8, 0, 40, 48), (48, 40, 41, 49), (13, 5, 46, 54), (54, 46, 47, 55), (24, 61, 46, 5), (61, 60, 47, 46), (18, 1, 42, 66), (66, 42, 43, 67)])
me_cube.materials.append(mat_caja)
me_cube.use_remesh_preserve_volume = False
me_cube.use_remesh_preserve_attributes = False
me_cube.use_mirror_vertex_groups = False
me_cube.update()

# ---- objects
ob_plane_002 = bpy.data.objects.new('Plane.002', me_plane_002)
ob_plane_001 = bpy.data.objects.new('Plane.001', me_plane_001)
ob_cylinder_001 = bpy.data.objects.new('Cylinder.001', me_cylinder_001)
ob_cylinder = bpy.data.objects.new('Cylinder', me_cylinder)
ob_plane = bpy.data.objects.new('Plane', me_plane)
ob_cube = bpy.data.objects.new('Cube', me_cube)

# ---- transforms, parenting, visibility, modifiers, constraints
ob_plane_002.location = (-0.4189, -0.2427, 0.1365)
ob_plane_002.rotation_euler = (-0.6341, -0.5148, 0.9808)
ob_plane_002.scale = (0.1975, 0.2797, 0.1975)
ob_plane_002.lineart.crease_threshold = 0.0
ob_plane_001.location = (-0.4307, 0.244, 0.05466)
ob_plane_001.rotation_euler = (0.04918, -0.1156, -0.4034)
ob_plane_001.scale = (0.1975, 0.2797, 0.1975)
ob_plane_001.lineart.crease_threshold = 0.0
ob_cylinder_001.location = (0.2549, 0.1205, 0.2898)
ob_cylinder_001.rotation_euler = (3.392e-08, -0.6461, -1.013e-07)
ob_cylinder_001.scale = (0.1134, 0.1134, 0.3319)
ob_cylinder_001.lineart.crease_threshold = 0.0
ob_cylinder.location = (-0.05301, -0.3796, 0.1009)
ob_cylinder.rotation_euler = (-3.885e-06, -1.607, 0.4278)
ob_cylinder.scale = (0.1134, 0.1134, 0.3319)
ob_cylinder.lineart.crease_threshold = 0.0
ob_plane.location = (-0.06149, 0.4797, 0.008374)
ob_plane.rotation_euler = (0.0, -0.0, 0.8085)
ob_plane.scale = (0.1975, 0.2797, 0.1975)
ob_plane.lineart.crease_threshold = 0.0
ob_cube.location = (-0.05301, 0.03429, 0.1688)
ob_cube.scale = (0.1975, 0.1975, 0.1975)
ob_cube.lock_rotations_4d = False
ob_cube.empty_display_type = 'ARROWS'
ob_cube.lineart.crease_threshold = 0.0

# ---- collection membership
col_collection_1.objects.link(ob_plane_002)
col_collection_1.objects.link(ob_plane_001)
col_collection_1.objects.link(ob_cylinder_001)
col_collection_1.objects.link(ob_cylinder)
col_collection_1.objects.link(ob_plane)
col_collection_1.objects.link(ob_cube)

# ---- scene / render settings (as saved in the file)
scene.frame_start = 1; scene.frame_end = 250; scene.frame_set(1)
scene.render.engine = 'BLENDER_EEVEE_NEXT'
scene.render.resolution_percentage = 50
scene.render.dither_intensity = 0.0
scene.cycles.use_denoising = False
scene.cycles.samples = 128
scene.cycles.sampling_pattern = 'TABULATED_SOBOL'
scene.cycles.use_adaptive_sampling = False
scene.cycles.use_light_tree = False
scene.cycles.blur_glossy = 0.0
scene.cycles.sample_clamp_indirect = 0.0
scene.view_settings.view_transform = 'Standard'
bpy.context.view_layer.update()

# ---- added for rendering (the .blend has no active camera and no usable light): camera, sun
cam_auto = bpy.data.cameras.new('AutoCamera')
cam_auto.lens = 50.0
cam_auto.sensor_width = 36.0
cam_auto.clip_end = 1000.0
ob_auto_camera = bpy.data.objects.new('AutoCamera', cam_auto)
scene.collection.objects.link(ob_auto_camera)
ob_auto_camera.location = (1.86263, -2.24587, 1.76748)
ob_auto_camera.rotation_euler = (1.09748, -7.21219e-08, 0.694738)
scene.camera = ob_auto_camera
light_auto_sun = bpy.data.lights.new('AutoSun', 'SUN')
light_auto_sun.energy = 3.0
light_auto_sun.angle = 0.0523599
ob_auto_sun = bpy.data.objects.new('AutoSun', light_auto_sun)
scene.collection.objects.link(ob_auto_sun)
ob_auto_sun.rotation_euler = (0.872665, 0.174533, 0.523599)
bpy.context.view_layer.update()
